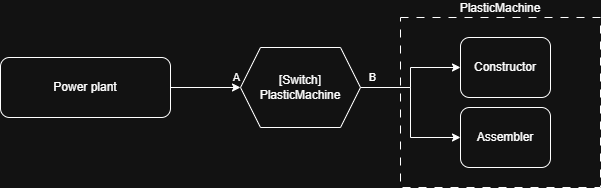

The diagram above was exported from draw.io. Its source (the exported page's mxGraphModel, read from the mxfile embedded in the PNG):
<mxGraphModel dx="1844" dy="1099" grid="1" gridSize="10" guides="1" tooltips="1" connect="1" arrows="1" fold="1" page="1" pageScale="1" pageWidth="850" pageHeight="1100" math="0" shadow="0">
  <root>
    <mxCell id="0" />
    <mxCell id="1" parent="0" />
    <mxCell id="3x7440ADb5VopO67bjKj-1" value="PlasticMachine" style="rounded=0;whiteSpace=wrap;html=1;dashed=1;dashPattern=8 8;align=center;labelPosition=center;verticalLabelPosition=top;verticalAlign=bottom;" parent="1" vertex="1">
      <mxGeometry x="500" y="20" width="200" height="170" as="geometry" />
    </mxCell>
    <mxCell id="3x7440ADb5VopO67bjKj-5" value="Constructor" style="rounded=1;whiteSpace=wrap;html=1;" parent="1" vertex="1">
      <mxGeometry x="560" y="40" width="90" height="60" as="geometry" />
    </mxCell>
    <mxCell id="3x7440ADb5VopO67bjKj-13" value="A" style="edgeStyle=orthogonalEdgeStyle;rounded=0;orthogonalLoop=1;jettySize=auto;html=1;entryX=0;entryY=0.5;entryDx=0;entryDy=0;" parent="1" source="3x7440ADb5VopO67bjKj-8" target="3x7440ADb5VopO67bjKj-12" edge="1">
      <mxGeometry x="0.875" y="10" relative="1" as="geometry">
        <mxPoint as="offset" />
      </mxGeometry>
    </mxCell>
    <mxCell id="3x7440ADb5VopO67bjKj-8" value="Power plant" style="rounded=1;whiteSpace=wrap;html=1;" parent="1" vertex="1">
      <mxGeometry x="100" y="60" width="170" height="60" as="geometry" />
    </mxCell>
    <mxCell id="3x7440ADb5VopO67bjKj-16" style="edgeStyle=orthogonalEdgeStyle;rounded=0;orthogonalLoop=1;jettySize=auto;html=1;" parent="1" source="3x7440ADb5VopO67bjKj-12" target="3x7440ADb5VopO67bjKj-5" edge="1">
      <mxGeometry relative="1" as="geometry" />
    </mxCell>
    <mxCell id="3x7440ADb5VopO67bjKj-17" value="B" style="edgeStyle=orthogonalEdgeStyle;rounded=0;orthogonalLoop=1;jettySize=auto;html=1;" parent="1" source="3x7440ADb5VopO67bjKj-12" target="3x7440ADb5VopO67bjKj-15" edge="1">
      <mxGeometry x="-0.8462" y="10" relative="1" as="geometry">
        <mxPoint as="offset" />
      </mxGeometry>
    </mxCell>
    <mxCell id="3x7440ADb5VopO67bjKj-12" value="[Switch]&lt;br&gt;PlasticMachine" style="shape=hexagon;perimeter=hexagonPerimeter2;whiteSpace=wrap;html=1;fixedSize=1;" parent="1" vertex="1">
      <mxGeometry x="340" y="50" width="120" height="80" as="geometry" />
    </mxCell>
    <mxCell id="3x7440ADb5VopO67bjKj-15" value="Assembler" style="rounded=1;whiteSpace=wrap;html=1;" parent="1" vertex="1">
      <mxGeometry x="560" y="110" width="90" height="60" as="geometry" />
    </mxCell>
  </root>
</mxGraphModel>